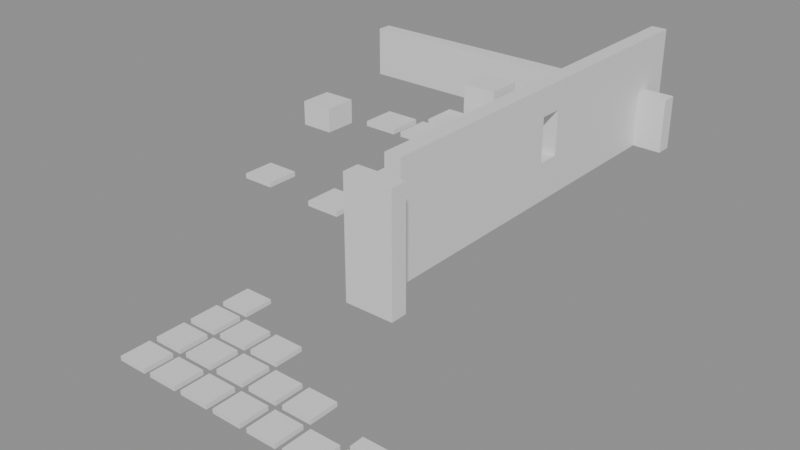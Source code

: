 # Source: building_lego.blend  (saved by Blender 5.0.119; exported with 4.5.12 LTS)
import bpy
from mathutils import Matrix  # noqa: F401  (used for matrix-valued properties, if any)

bpy.ops.wm.read_factory_settings(use_empty=True)
scene = bpy.context.scene
scene.name = 'Scene'

# ---- collections
col_01_paredes_externas = bpy.data.collections.new('01_Paredes_Externas'); scene.collection.children.link(col_01_paredes_externas)
col_04_moveis_decoracoes = bpy.data.collections.new('04_Moveis_Decoracoes'); scene.collection.children.link(col_04_moveis_decoracoes)

# ---- materials (node trees are filled in below, after node groups)
mat_mat_parede_externa = bpy.data.materials.new('Mat_Parede_Externa')
mat_mat_moveis = bpy.data.materials.new('Mat_Moveis')

# ---- material node trees
mat_mat_parede_externa.use_nodes = True; mat_mat_parede_externa.node_tree.nodes.clear()
_N = mat_mat_parede_externa.node_tree.nodes; _L = mat_mat_parede_externa.node_tree.links
n0 = _N.new('ShaderNodeBsdfPrincipled'); n0.name = 'BSDF - Pré-fundamentado'; n0.location = (-200, 100)
n1 = _N.new('ShaderNodeOutputMaterial'); n1.name = 'Saída de material'; n1.location = (200, 100)
_L.new(n0.outputs[0], n1.inputs[0])
n1.is_active_output = True
mat_mat_moveis.use_nodes = True; mat_mat_moveis.node_tree.nodes.clear()
_N = mat_mat_moveis.node_tree.nodes; _L = mat_mat_moveis.node_tree.links
n0 = _N.new('ShaderNodeBsdfPrincipled'); n0.name = 'BSDF - Pré-fundamentado'; n0.location = (-200, 100)
n1 = _N.new('ShaderNodeOutputMaterial'); n1.name = 'Saída de material'; n1.location = (200, 100)
_L.new(n0.outputs[0], n1.inputs[0])
n1.is_active_output = True

# ---- meshes
me_bloco_sandstone_post_1591_4762_z_15 = bpy.data.meshes.new('Bloco_sandstone_post_1591_4762_z-15')
me_bloco_sandstone_post_1591_4762_z_15.from_pydata([(-0.5, -0.175, -1.2), (0.5, -0.175, -1.2), (0.5, 0.175, -1.2), (-0.5, 0.175, -1.2), (-0.5, -0.175, 1.2), (0.5, -0.175, 1.2), (0.5, 0.175, 1.2), (-0.5, 0.175, 1.2)], [], [(0, 1, 2, 3), (4, 7, 6, 5), (0, 4, 5, 1), (2, 6, 7, 3), (0, 3, 7, 4), (1, 5, 6, 2)])
me_bloco_sandstone_post_1591_4762_z_15.materials.append(mat_mat_parede_externa)
me_bloco_sandstone_post_1591_4762_z_15.update()
me_bloco_sandstone_post_1591_4762_z30 = bpy.data.meshes.new('Bloco_sandstone_post_1591_4762_z30')
me_bloco_sandstone_post_1591_4762_z30.from_pydata([(-0.5, -0.175, -1.2), (0.5, -0.175, -1.2), (0.5, 0.175, -1.2), (-0.5, 0.175, -1.2), (-0.5, -0.175, 1.2), (0.5, -0.175, 1.2), (0.5, 0.175, 1.2), (-0.5, 0.175, 1.2)], [], [(0, 1, 2, 3), (4, 7, 6, 5), (0, 4, 5, 1), (2, 6, 7, 3), (0, 3, 7, 4), (1, 5, 6, 2)])
me_bloco_sandstone_post_1591_4762_z30.materials.append(mat_mat_parede_externa)
me_bloco_sandstone_post_1591_4762_z30.update()
me_bloco_sandstone_wall_1584_4771_z30 = bpy.data.meshes.new('Bloco_sandstone_wall_1584_4771_z30')
me_bloco_sandstone_wall_1584_4771_z30.from_pydata([(-0.5, -0.175, -0.6), (0.5, -0.175, -0.6), (0.5, 0.175, -0.6), (-0.5, 0.175, -0.6), (-0.5, -0.175, 0.6), (0.5, -0.175, 0.6), (0.5, 0.175, 0.6), (-0.5, 0.175, 0.6)], [], [(0, 1, 2, 3), (4, 7, 6, 5), (0, 4, 5, 1), (2, 6, 7, 3), (0, 3, 7, 4), (1, 5, 6, 2)])
me_bloco_sandstone_wall_1584_4771_z30.materials.append(mat_mat_parede_externa)
me_bloco_sandstone_wall_1584_4771_z30.update()
me_bloco_sandstone_wall_1585_4771_z30 = bpy.data.meshes.new('Bloco_sandstone_wall_1585_4771_z30')
me_bloco_sandstone_wall_1585_4771_z30.from_pydata([(-0.5, -0.175, -0.6), (0.5, -0.175, -0.6), (0.5, 0.175, -0.6), (-0.5, 0.175, -0.6), (-0.5, -0.175, 0.6), (0.5, -0.175, 0.6), (0.5, 0.175, 0.6), (-0.5, 0.175, 0.6)], [], [(0, 1, 2, 3), (4, 7, 6, 5), (0, 4, 5, 1), (2, 6, 7, 3), (0, 3, 7, 4), (1, 5, 6, 2)])
me_bloco_sandstone_wall_1585_4771_z30.materials.append(mat_mat_parede_externa)
me_bloco_sandstone_wall_1585_4771_z30.update()
me_bloco_sandstone_wall_1586_4771_z30 = bpy.data.meshes.new('Bloco_sandstone_wall_1586_4771_z30')
me_bloco_sandstone_wall_1586_4771_z30.from_pydata([(-0.5, -0.175, -0.6), (0.5, -0.175, -0.6), (0.5, 0.175, -0.6), (-0.5, 0.175, -0.6), (-0.5, -0.175, 0.6), (0.5, -0.175, 0.6), (0.5, 0.175, 0.6), (-0.5, 0.175, 0.6)], [], [(0, 1, 2, 3), (4, 7, 6, 5), (0, 4, 5, 1), (2, 6, 7, 3), (0, 3, 7, 4), (1, 5, 6, 2)])
me_bloco_sandstone_wall_1586_4771_z30.materials.append(mat_mat_parede_externa)
me_bloco_sandstone_wall_1586_4771_z30.update()
me_bloco_sandstone_wall_1587_4771_z30 = bpy.data.meshes.new('Bloco_sandstone_wall_1587_4771_z30')
me_bloco_sandstone_wall_1587_4771_z30.from_pydata([(-0.5, -0.175, -0.6), (0.5, -0.175, -0.6), (0.5, 0.175, -0.6), (-0.5, 0.175, -0.6), (-0.5, -0.175, 0.6), (0.5, -0.175, 0.6), (0.5, 0.175, 0.6), (-0.5, 0.175, 0.6)], [], [(0, 1, 2, 3), (4, 7, 6, 5), (0, 4, 5, 1), (2, 6, 7, 3), (0, 3, 7, 4), (1, 5, 6, 2)])
me_bloco_sandstone_wall_1587_4771_z30.materials.append(mat_mat_parede_externa)
me_bloco_sandstone_wall_1587_4771_z30.update()
me_bloco_sandstone_wall_1588_4771_z30 = bpy.data.meshes.new('Bloco_sandstone_wall_1588_4771_z30')
me_bloco_sandstone_wall_1588_4771_z30.from_pydata([(-0.5, -0.175, -0.6), (0.5, -0.175, -0.6), (0.5, 0.175, -0.6), (-0.5, 0.175, -0.6), (-0.5, -0.175, 0.6), (0.5, -0.175, 0.6), (0.5, 0.175, 0.6), (-0.5, 0.175, 0.6)], [], [(0, 1, 2, 3), (4, 7, 6, 5), (0, 4, 5, 1), (2, 6, 7, 3), (0, 3, 7, 4), (1, 5, 6, 2)])
me_bloco_sandstone_wall_1588_4771_z30.materials.append(mat_mat_parede_externa)
me_bloco_sandstone_wall_1588_4771_z30.update()
me_bloco_sandstone_wall_1589_4771_z30 = bpy.data.meshes.new('Bloco_sandstone_wall_1589_4771_z30')
me_bloco_sandstone_wall_1589_4771_z30.from_pydata([(-0.5, -0.175, -0.6), (0.5, -0.175, -0.6), (0.5, 0.175, -0.6), (-0.5, 0.175, -0.6), (-0.5, -0.175, 0.6), (0.5, -0.175, 0.6), (0.5, 0.175, 0.6), (-0.5, 0.175, 0.6)], [], [(0, 1, 2, 3), (4, 7, 6, 5), (0, 4, 5, 1), (2, 6, 7, 3), (0, 3, 7, 4), (1, 5, 6, 2)])
me_bloco_sandstone_wall_1589_4771_z30.materials.append(mat_mat_parede_externa)
me_bloco_sandstone_wall_1589_4771_z30.update()
me_bloco_sandstone_wall_1590_4771_z30 = bpy.data.meshes.new('Bloco_sandstone_wall_1590_4771_z30')
me_bloco_sandstone_wall_1590_4771_z30.from_pydata([(-0.5, -0.175, -0.6), (0.5, -0.175, -0.6), (0.5, 0.175, -0.6), (-0.5, 0.175, -0.6), (-0.5, -0.175, 0.6), (0.5, -0.175, 0.6), (0.5, 0.175, 0.6), (-0.5, 0.175, 0.6)], [], [(0, 1, 2, 3), (4, 7, 6, 5), (0, 4, 5, 1), (2, 6, 7, 3), (0, 3, 7, 4), (1, 5, 6, 2)])
me_bloco_sandstone_wall_1590_4771_z30.materials.append(mat_mat_parede_externa)
me_bloco_sandstone_wall_1590_4771_z30.update()
me_bloco_sandstone_wall_1591_4771_z30 = bpy.data.meshes.new('Bloco_sandstone_wall_1591_4771_z30')
me_bloco_sandstone_wall_1591_4771_z30.from_pydata([(-0.5, -0.175, -0.6), (0.5, -0.175, -0.6), (0.5, 0.175, -0.6), (-0.5, 0.175, -0.6), (-0.5, -0.175, 0.6), (0.5, -0.175, 0.6), (0.5, 0.175, 0.6), (-0.5, 0.175, 0.6)], [], [(0, 1, 2, 3), (4, 7, 6, 5), (0, 4, 5, 1), (2, 6, 7, 3), (0, 3, 7, 4), (1, 5, 6, 2)])
me_bloco_sandstone_wall_1591_4771_z30.materials.append(mat_mat_parede_externa)
me_bloco_sandstone_wall_1591_4771_z30.update()
me_bloco_sandstone_wall_1591_4763_z30 = bpy.data.meshes.new('Bloco_sandstone_wall_1591_4763_z30')
me_bloco_sandstone_wall_1591_4763_z30.from_pydata([(-0.175, -0.5, -1.2), (0.175, -0.5, -1.2), (0.175, 0.5, -1.2), (-0.175, 0.5, -1.2), (-0.175, -0.5, 1.2), (0.175, -0.5, 1.2), (0.175, 0.5, 1.2), (-0.175, 0.5, 1.2)], [], [(0, 1, 2, 3), (4, 7, 6, 5), (0, 4, 5, 1), (2, 6, 7, 3), (0, 3, 7, 4), (1, 5, 6, 2)])
me_bloco_sandstone_wall_1591_4763_z30.materials.append(mat_mat_parede_externa)
me_bloco_sandstone_wall_1591_4763_z30.update()
me_bloco_sandstone_wall_1591_4764_z30 = bpy.data.meshes.new('Bloco_sandstone_wall_1591_4764_z30')
me_bloco_sandstone_wall_1591_4764_z30.from_pydata([(-0.175, -0.5, -1.2), (0.175, -0.5, -1.2), (0.175, 0.5, -1.2), (-0.175, 0.5, -1.2), (-0.175, -0.5, 1.2), (0.175, -0.5, 1.2), (0.175, 0.5, 1.2), (-0.175, 0.5, 1.2)], [], [(0, 1, 2, 3), (4, 7, 6, 5), (0, 4, 5, 1), (2, 6, 7, 3), (0, 3, 7, 4), (1, 5, 6, 2)])
me_bloco_sandstone_wall_1591_4764_z30.materials.append(mat_mat_parede_externa)
me_bloco_sandstone_wall_1591_4764_z30.update()
me_bloco_sandstone_wall_1591_4765_z30 = bpy.data.meshes.new('Bloco_sandstone_wall_1591_4765_z30')
me_bloco_sandstone_wall_1591_4765_z30.from_pydata([(-0.175, -0.5, -1.2), (0.175, -0.5, -1.2), (0.175, 0.5, -1.2), (-0.175, 0.5, -1.2), (-0.175, -0.5, 1.2), (0.175, -0.5, 1.2), (0.175, 0.5, 1.2), (-0.175, 0.5, 1.2)], [], [(0, 1, 2, 3), (4, 7, 6, 5), (0, 4, 5, 1), (2, 6, 7, 3), (0, 3, 7, 4), (1, 5, 6, 2)])
me_bloco_sandstone_wall_1591_4765_z30.materials.append(mat_mat_parede_externa)
me_bloco_sandstone_wall_1591_4765_z30.update()
me_bloco_sandstone_wall_1591_4766_z30 = bpy.data.meshes.new('Bloco_sandstone_wall_1591_4766_z30')
me_bloco_sandstone_wall_1591_4766_z30.from_pydata([(-0.175, -0.5, -1.2), (0.175, -0.5, -1.2), (0.175, 0.5, -1.2), (-0.175, 0.5, -1.2), (-0.175, -0.5, 1.2), (0.175, -0.5, 1.2), (0.175, 0.5, 1.2), (-0.175, 0.5, 1.2)], [], [(0, 1, 2, 3), (4, 7, 6, 5), (0, 4, 5, 1), (2, 6, 7, 3), (0, 3, 7, 4), (1, 5, 6, 2)])
me_bloco_sandstone_wall_1591_4766_z30.materials.append(mat_mat_parede_externa)
me_bloco_sandstone_wall_1591_4766_z30.update()
me_janela_1591_4767_z30 = bpy.data.meshes.new('Janela_1591_4767_z30')
me_janela_1591_4767_z30.from_pydata([(-0.175, -0.5, -1.29), (0.175, -0.5, -1.29), (0.175, 0.5, -1.29), (-0.175, 0.5, -1.29), (-0.175, -0.5, -0.45), (0.175, -0.5, -0.45), (0.175, 0.5, -0.45), (-0.175, 0.5, -0.45), (-0.175, -0.5, 0.51), (0.175, -0.5, 0.51), (0.175, 0.5, 0.51), (-0.175, 0.5, 0.51), (-0.175, -0.5, 1.11), (0.175, -0.5, 1.11), (0.175, 0.5, 1.11), (-0.175, 0.5, 1.11), (-0.175, -0.5, -0.45), (0.175, -0.5, -0.45), (0.175, -0.25, -0.45), (-0.175, -0.25, -0.45), (-0.175, -0.5, 0.51), (0.175, -0.5, 0.51), (0.175, -0.25, 0.51), (-0.175, -0.25, 0.51), (-0.175, 0.25, -0.45), (0.175, 0.25, -0.45), (0.175, 0.5, -0.45), (-0.175, 0.5, -0.45), (-0.175, 0.25, 0.51), (0.175, 0.25, 0.51), (0.175, 0.5, 0.51), (-0.175, 0.5, 0.51)], [], [(0, 1, 2, 3), (4, 7, 6, 5), (0, 4, 5, 1), (2, 6, 7, 3), (0, 3, 7, 4), (1, 5, 6, 2), (8, 9, 10, 11), (12, 15, 14, 13), (8, 12, 13, 9), (10, 14, 15, 11), (8, 11, 15, 12), (9, 13, 14, 10), (16, 17, 18, 19), (20, 23, 22, 21), (16, 20, 21, 17), (18, 22, 23, 19), (16, 19, 23, 20), (17, 21, 22, 18), (24, 25, 26, 27), (28, 31, 30, 29), (24, 28, 29, 25), (26, 30, 31, 27), (24, 27, 31, 28), (25, 29, 30, 26)])
me_janela_1591_4767_z30.materials.append(mat_mat_parede_externa)
me_janela_1591_4767_z30.update()
me_bloco_sandstone_wall_1591_4768_z30 = bpy.data.meshes.new('Bloco_sandstone_wall_1591_4768_z30')
me_bloco_sandstone_wall_1591_4768_z30.from_pydata([(-0.175, -0.5, -1.2), (0.175, -0.5, -1.2), (0.175, 0.5, -1.2), (-0.175, 0.5, -1.2), (-0.175, -0.5, 1.2), (0.175, -0.5, 1.2), (0.175, 0.5, 1.2), (-0.175, 0.5, 1.2)], [], [(0, 1, 2, 3), (4, 7, 6, 5), (0, 4, 5, 1), (2, 6, 7, 3), (0, 3, 7, 4), (1, 5, 6, 2)])
me_bloco_sandstone_wall_1591_4768_z30.materials.append(mat_mat_parede_externa)
me_bloco_sandstone_wall_1591_4768_z30.update()
me_bloco_sandstone_wall_1591_4769_z30 = bpy.data.meshes.new('Bloco_sandstone_wall_1591_4769_z30')
me_bloco_sandstone_wall_1591_4769_z30.from_pydata([(-0.175, -0.5, -1.2), (0.175, -0.5, -1.2), (0.175, 0.5, -1.2), (-0.175, 0.5, -1.2), (-0.175, -0.5, 1.2), (0.175, -0.5, 1.2), (0.175, 0.5, 1.2), (-0.175, 0.5, 1.2)], [], [(0, 1, 2, 3), (4, 7, 6, 5), (0, 4, 5, 1), (2, 6, 7, 3), (0, 3, 7, 4), (1, 5, 6, 2)])
me_bloco_sandstone_wall_1591_4769_z30.materials.append(mat_mat_parede_externa)
me_bloco_sandstone_wall_1591_4769_z30.update()
me_bloco_sandstone_wall_1591_4770_z30 = bpy.data.meshes.new('Bloco_sandstone_wall_1591_4770_z30')
me_bloco_sandstone_wall_1591_4770_z30.from_pydata([(-0.175, -0.5, -1.2), (0.175, -0.5, -1.2), (0.175, 0.5, -1.2), (-0.175, 0.5, -1.2), (-0.175, -0.5, 1.2), (0.175, -0.5, 1.2), (0.175, 0.5, 1.2), (-0.175, 0.5, 1.2)], [], [(0, 1, 2, 3), (4, 7, 6, 5), (0, 4, 5, 1), (2, 6, 7, 3), (0, 3, 7, 4), (1, 5, 6, 2)])
me_bloco_sandstone_wall_1591_4770_z30.materials.append(mat_mat_parede_externa)
me_bloco_sandstone_wall_1591_4770_z30.update()
me_bloco_sandstone_wall_1591_4771_z30_001 = bpy.data.meshes.new('Bloco_sandstone_wall_1591_4771_z30.001')
me_bloco_sandstone_wall_1591_4771_z30_001.from_pydata([(-0.175, -0.5, -1.2), (0.175, -0.5, -1.2), (0.175, 0.5, -1.2), (-0.175, 0.5, -1.2), (-0.175, -0.5, 1.2), (0.175, -0.5, 1.2), (0.175, 0.5, 1.2), (-0.175, 0.5, 1.2)], [], [(0, 1, 2, 3), (4, 7, 6, 5), (0, 4, 5, 1), (2, 6, 7, 3), (0, 3, 7, 4), (1, 5, 6, 2)])
me_bloco_sandstone_wall_1591_4771_z30_001.materials.append(mat_mat_parede_externa)
me_bloco_sandstone_wall_1591_4771_z30_001.update()
me_movel_water_1584_4762_z_5 = bpy.data.meshes.new('Movel_water_1584_4762_z-5')
me_movel_water_1584_4762_z_5.from_pydata([(-0.4, -0.4, -0.06), (0.4, -0.4, -0.06), (0.4, 0.4, -0.06), (-0.4, 0.4, -0.06), (-0.4, -0.4, 0.06), (0.4, -0.4, 0.06), (0.4, 0.4, 0.06), (-0.4, 0.4, 0.06)], [], [(0, 1, 2, 3), (4, 7, 6, 5), (0, 4, 5, 1), (2, 6, 7, 3), (0, 3, 7, 4), (1, 5, 6, 2)])
me_movel_water_1584_4762_z_5.materials.append(mat_mat_moveis)
me_movel_water_1584_4762_z_5.update()
me_movel_water_1585_4762_z_5 = bpy.data.meshes.new('Movel_water_1585_4762_z-5')
me_movel_water_1585_4762_z_5.from_pydata([(-0.4, -0.4, -0.06), (0.4, -0.4, -0.06), (0.4, 0.4, -0.06), (-0.4, 0.4, -0.06), (-0.4, -0.4, 0.06), (0.4, -0.4, 0.06), (0.4, 0.4, 0.06), (-0.4, 0.4, 0.06)], [], [(0, 1, 2, 3), (4, 7, 6, 5), (0, 4, 5, 1), (2, 6, 7, 3), (0, 3, 7, 4), (1, 5, 6, 2)])
me_movel_water_1585_4762_z_5.materials.append(mat_mat_moveis)
me_movel_water_1585_4762_z_5.update()
me_movel_water_1586_4762_z_5 = bpy.data.meshes.new('Movel_water_1586_4762_z-5')
me_movel_water_1586_4762_z_5.from_pydata([(-0.4, -0.4, -0.06), (0.4, -0.4, -0.06), (0.4, 0.4, -0.06), (-0.4, 0.4, -0.06), (-0.4, -0.4, 0.06), (0.4, -0.4, 0.06), (0.4, 0.4, 0.06), (-0.4, 0.4, 0.06)], [], [(0, 1, 2, 3), (4, 7, 6, 5), (0, 4, 5, 1), (2, 6, 7, 3), (0, 3, 7, 4), (1, 5, 6, 2)])
me_movel_water_1586_4762_z_5.materials.append(mat_mat_moveis)
me_movel_water_1586_4762_z_5.update()
me_movel_water_1587_4762_z_5 = bpy.data.meshes.new('Movel_water_1587_4762_z-5')
me_movel_water_1587_4762_z_5.from_pydata([(-0.4, -0.4, -0.06), (0.4, -0.4, -0.06), (0.4, 0.4, -0.06), (-0.4, 0.4, -0.06), (-0.4, -0.4, 0.06), (0.4, -0.4, 0.06), (0.4, 0.4, 0.06), (-0.4, 0.4, 0.06)], [], [(0, 1, 2, 3), (4, 7, 6, 5), (0, 4, 5, 1), (2, 6, 7, 3), (0, 3, 7, 4), (1, 5, 6, 2)])
me_movel_water_1587_4762_z_5.materials.append(mat_mat_moveis)
me_movel_water_1587_4762_z_5.update()
me_movel_water_1588_4762_z_5 = bpy.data.meshes.new('Movel_water_1588_4762_z-5')
me_movel_water_1588_4762_z_5.from_pydata([(-0.4, -0.4, -0.06), (0.4, -0.4, -0.06), (0.4, 0.4, -0.06), (-0.4, 0.4, -0.06), (-0.4, -0.4, 0.06), (0.4, -0.4, 0.06), (0.4, 0.4, 0.06), (-0.4, 0.4, 0.06)], [], [(0, 1, 2, 3), (4, 7, 6, 5), (0, 4, 5, 1), (2, 6, 7, 3), (0, 3, 7, 4), (1, 5, 6, 2)])
me_movel_water_1588_4762_z_5.materials.append(mat_mat_moveis)
me_movel_water_1588_4762_z_5.update()
me_movel_water_1589_4762_z_5 = bpy.data.meshes.new('Movel_water_1589_4762_z-5')
me_movel_water_1589_4762_z_5.from_pydata([(-0.4, -0.4, -0.06), (0.4, -0.4, -0.06), (0.4, 0.4, -0.06), (-0.4, 0.4, -0.06), (-0.4, -0.4, 0.06), (0.4, -0.4, 0.06), (0.4, 0.4, 0.06), (-0.4, 0.4, 0.06)], [], [(0, 1, 2, 3), (4, 7, 6, 5), (0, 4, 5, 1), (2, 6, 7, 3), (0, 3, 7, 4), (1, 5, 6, 2)])
me_movel_water_1589_4762_z_5.materials.append(mat_mat_moveis)
me_movel_water_1589_4762_z_5.update()
me_movel_water_1590_4762_z_5 = bpy.data.meshes.new('Movel_water_1590_4762_z-5')
me_movel_water_1590_4762_z_5.from_pydata([(-0.4, -0.4, -0.06), (0.4, -0.4, -0.06), (0.4, 0.4, -0.06), (-0.4, 0.4, -0.06), (-0.4, -0.4, 0.06), (0.4, -0.4, 0.06), (0.4, 0.4, 0.06), (-0.4, 0.4, 0.06)], [], [(0, 1, 2, 3), (4, 7, 6, 5), (0, 4, 5, 1), (2, 6, 7, 3), (0, 3, 7, 4), (1, 5, 6, 2)])
me_movel_water_1590_4762_z_5.materials.append(mat_mat_moveis)
me_movel_water_1590_4762_z_5.update()
me_movel_water_1591_4762_z_5 = bpy.data.meshes.new('Movel_water_1591_4762_z-5')
me_movel_water_1591_4762_z_5.from_pydata([(-0.4, -0.4, -0.06), (0.4, -0.4, -0.06), (0.4, 0.4, -0.06), (-0.4, 0.4, -0.06), (-0.4, -0.4, 0.06), (0.4, -0.4, 0.06), (0.4, 0.4, 0.06), (-0.4, 0.4, 0.06)], [], [(0, 1, 2, 3), (4, 7, 6, 5), (0, 4, 5, 1), (2, 6, 7, 3), (0, 3, 7, 4), (1, 5, 6, 2)])
me_movel_water_1591_4762_z_5.materials.append(mat_mat_moveis)
me_movel_water_1591_4762_z_5.update()
me_movel_water_1584_4763_z_5 = bpy.data.meshes.new('Movel_water_1584_4763_z-5')
me_movel_water_1584_4763_z_5.from_pydata([(-0.4, -0.4, -0.06), (0.4, -0.4, -0.06), (0.4, 0.4, -0.06), (-0.4, 0.4, -0.06), (-0.4, -0.4, 0.06), (0.4, -0.4, 0.06), (0.4, 0.4, 0.06), (-0.4, 0.4, 0.06)], [], [(0, 1, 2, 3), (4, 7, 6, 5), (0, 4, 5, 1), (2, 6, 7, 3), (0, 3, 7, 4), (1, 5, 6, 2)])
me_movel_water_1584_4763_z_5.materials.append(mat_mat_moveis)
me_movel_water_1584_4763_z_5.update()
me_movel_water_1585_4763_z_5 = bpy.data.meshes.new('Movel_water_1585_4763_z-5')
me_movel_water_1585_4763_z_5.from_pydata([(-0.4, -0.4, -0.06), (0.4, -0.4, -0.06), (0.4, 0.4, -0.06), (-0.4, 0.4, -0.06), (-0.4, -0.4, 0.06), (0.4, -0.4, 0.06), (0.4, 0.4, 0.06), (-0.4, 0.4, 0.06)], [], [(0, 1, 2, 3), (4, 7, 6, 5), (0, 4, 5, 1), (2, 6, 7, 3), (0, 3, 7, 4), (1, 5, 6, 2)])
me_movel_water_1585_4763_z_5.materials.append(mat_mat_moveis)
me_movel_water_1585_4763_z_5.update()
me_movel_water_1586_4763_z_5 = bpy.data.meshes.new('Movel_water_1586_4763_z-5')
me_movel_water_1586_4763_z_5.from_pydata([(-0.4, -0.4, -0.06), (0.4, -0.4, -0.06), (0.4, 0.4, -0.06), (-0.4, 0.4, -0.06), (-0.4, -0.4, 0.06), (0.4, -0.4, 0.06), (0.4, 0.4, 0.06), (-0.4, 0.4, 0.06)], [], [(0, 1, 2, 3), (4, 7, 6, 5), (0, 4, 5, 1), (2, 6, 7, 3), (0, 3, 7, 4), (1, 5, 6, 2)])
me_movel_water_1586_4763_z_5.materials.append(mat_mat_moveis)
me_movel_water_1586_4763_z_5.update()
me_movel_water_1587_4763_z_5 = bpy.data.meshes.new('Movel_water_1587_4763_z-5')
me_movel_water_1587_4763_z_5.from_pydata([(-0.4, -0.4, -0.06), (0.4, -0.4, -0.06), (0.4, 0.4, -0.06), (-0.4, 0.4, -0.06), (-0.4, -0.4, 0.06), (0.4, -0.4, 0.06), (0.4, 0.4, 0.06), (-0.4, 0.4, 0.06)], [], [(0, 1, 2, 3), (4, 7, 6, 5), (0, 4, 5, 1), (2, 6, 7, 3), (0, 3, 7, 4), (1, 5, 6, 2)])
me_movel_water_1587_4763_z_5.materials.append(mat_mat_moveis)
me_movel_water_1587_4763_z_5.update()
me_movel_water_1588_4763_z_5 = bpy.data.meshes.new('Movel_water_1588_4763_z-5')
me_movel_water_1588_4763_z_5.from_pydata([(-0.4, -0.4, -0.06), (0.4, -0.4, -0.06), (0.4, 0.4, -0.06), (-0.4, 0.4, -0.06), (-0.4, -0.4, 0.06), (0.4, -0.4, 0.06), (0.4, 0.4, 0.06), (-0.4, 0.4, 0.06)], [], [(0, 1, 2, 3), (4, 7, 6, 5), (0, 4, 5, 1), (2, 6, 7, 3), (0, 3, 7, 4), (1, 5, 6, 2)])
me_movel_water_1588_4763_z_5.materials.append(mat_mat_moveis)
me_movel_water_1588_4763_z_5.update()
me_movel_water_1584_4764_z_5 = bpy.data.meshes.new('Movel_water_1584_4764_z-5')
me_movel_water_1584_4764_z_5.from_pydata([(-0.4, -0.4, -0.06), (0.4, -0.4, -0.06), (0.4, 0.4, -0.06), (-0.4, 0.4, -0.06), (-0.4, -0.4, 0.06), (0.4, -0.4, 0.06), (0.4, 0.4, 0.06), (-0.4, 0.4, 0.06)], [], [(0, 1, 2, 3), (4, 7, 6, 5), (0, 4, 5, 1), (2, 6, 7, 3), (0, 3, 7, 4), (1, 5, 6, 2)])
me_movel_water_1584_4764_z_5.materials.append(mat_mat_moveis)
me_movel_water_1584_4764_z_5.update()
me_movel_water_1585_4764_z_5 = bpy.data.meshes.new('Movel_water_1585_4764_z-5')
me_movel_water_1585_4764_z_5.from_pydata([(-0.4, -0.4, -0.06), (0.4, -0.4, -0.06), (0.4, 0.4, -0.06), (-0.4, 0.4, -0.06), (-0.4, -0.4, 0.06), (0.4, -0.4, 0.06), (0.4, 0.4, 0.06), (-0.4, 0.4, 0.06)], [], [(0, 1, 2, 3), (4, 7, 6, 5), (0, 4, 5, 1), (2, 6, 7, 3), (0, 3, 7, 4), (1, 5, 6, 2)])
me_movel_water_1585_4764_z_5.materials.append(mat_mat_moveis)
me_movel_water_1585_4764_z_5.update()
me_movel_water_1586_4764_z_5 = bpy.data.meshes.new('Movel_water_1586_4764_z-5')
me_movel_water_1586_4764_z_5.from_pydata([(-0.4, -0.4, -0.06), (0.4, -0.4, -0.06), (0.4, 0.4, -0.06), (-0.4, 0.4, -0.06), (-0.4, -0.4, 0.06), (0.4, -0.4, 0.06), (0.4, 0.4, 0.06), (-0.4, 0.4, 0.06)], [], [(0, 1, 2, 3), (4, 7, 6, 5), (0, 4, 5, 1), (2, 6, 7, 3), (0, 3, 7, 4), (1, 5, 6, 2)])
me_movel_water_1586_4764_z_5.materials.append(mat_mat_moveis)
me_movel_water_1586_4764_z_5.update()
me_movel_water_1584_4765_z_5 = bpy.data.meshes.new('Movel_water_1584_4765_z-5')
me_movel_water_1584_4765_z_5.from_pydata([(-0.4, -0.4, -0.06), (0.4, -0.4, -0.06), (0.4, 0.4, -0.06), (-0.4, 0.4, -0.06), (-0.4, -0.4, 0.06), (0.4, -0.4, 0.06), (0.4, 0.4, 0.06), (-0.4, 0.4, 0.06)], [], [(0, 1, 2, 3), (4, 7, 6, 5), (0, 4, 5, 1), (2, 6, 7, 3), (0, 3, 7, 4), (1, 5, 6, 2)])
me_movel_water_1584_4765_z_5.materials.append(mat_mat_moveis)
me_movel_water_1584_4765_z_5.update()
me_movel_grasses_1587_4765_z25 = bpy.data.meshes.new('Movel_grasses_1587_4765_z25')
me_movel_grasses_1587_4765_z25.from_pydata([(-0.4, -0.4, -0.06), (0.4, -0.4, -0.06), (0.4, 0.4, -0.06), (-0.4, 0.4, -0.06), (-0.4, -0.4, 0.06), (0.4, -0.4, 0.06), (0.4, 0.4, 0.06), (-0.4, 0.4, 0.06)], [], [(0, 1, 2, 3), (4, 7, 6, 5), (0, 4, 5, 1), (2, 6, 7, 3), (0, 3, 7, 4), (1, 5, 6, 2)])
me_movel_grasses_1587_4765_z25.materials.append(mat_mat_moveis)
me_movel_grasses_1587_4765_z25.update()
me_movel_brambles_1589_4765_z29 = bpy.data.meshes.new('Movel_brambles_1589_4765_z29')
me_movel_brambles_1589_4765_z29.from_pydata([(-0.4, -0.4, -0.3), (0.4, -0.4, -0.3), (0.4, 0.4, -0.3), (-0.4, 0.4, -0.3), (-0.4, -0.4, 0.3), (0.4, -0.4, 0.3), (0.4, 0.4, 0.3), (-0.4, 0.4, 0.3)], [], [(0, 1, 2, 3), (4, 7, 6, 5), (0, 4, 5, 1), (2, 6, 7, 3), (0, 3, 7, 4), (1, 5, 6, 2)])
me_movel_brambles_1589_4765_z29.materials.append(mat_mat_moveis)
me_movel_brambles_1589_4765_z29.update()
me_movel_mushroom_1590_4765_z30 = bpy.data.meshes.new('Movel_mushroom_1590_4765_z30')
me_movel_mushroom_1590_4765_z30.from_pydata([(-0.4, -0.4, -0.06), (0.4, -0.4, -0.06), (0.4, 0.4, -0.06), (-0.4, 0.4, -0.06), (-0.4, -0.4, 0.06), (0.4, -0.4, 0.06), (0.4, 0.4, 0.06), (-0.4, 0.4, 0.06)], [], [(0, 1, 2, 3), (4, 7, 6, 5), (0, 4, 5, 1), (2, 6, 7, 3), (0, 3, 7, 4), (1, 5, 6, 2)])
me_movel_mushroom_1590_4765_z30.materials.append(mat_mat_moveis)
me_movel_mushroom_1590_4765_z30.update()
me_movel_mushrooms_1584_4766_z20 = bpy.data.meshes.new('Movel_mushrooms_1584_4766_z20')
me_movel_mushrooms_1584_4766_z20.from_pydata([(-0.4, -0.4, -0.06), (0.4, -0.4, -0.06), (0.4, 0.4, -0.06), (-0.4, 0.4, -0.06), (-0.4, -0.4, 0.06), (0.4, -0.4, 0.06), (0.4, 0.4, 0.06), (-0.4, 0.4, 0.06)], [], [(0, 1, 2, 3), (4, 7, 6, 5), (0, 4, 5, 1), (2, 6, 7, 3), (0, 3, 7, 4), (1, 5, 6, 2)])
me_movel_mushrooms_1584_4766_z20.materials.append(mat_mat_moveis)
me_movel_mushrooms_1584_4766_z20.update()
me_movel_grasses_1588_4766_z30 = bpy.data.meshes.new('Movel_grasses_1588_4766_z30')
me_movel_grasses_1588_4766_z30.from_pydata([(-0.4, -0.4, -0.06), (0.4, -0.4, -0.06), (0.4, 0.4, -0.06), (-0.4, 0.4, -0.06), (-0.4, -0.4, 0.06), (0.4, -0.4, 0.06), (0.4, 0.4, 0.06), (-0.4, 0.4, 0.06)], [], [(0, 1, 2, 3), (4, 7, 6, 5), (0, 4, 5, 1), (2, 6, 7, 3), (0, 3, 7, 4), (1, 5, 6, 2)])
me_movel_grasses_1588_4766_z30.materials.append(mat_mat_moveis)
me_movel_grasses_1588_4766_z30.update()
me_movel_brambles_1584_4768_z26 = bpy.data.meshes.new('Movel_brambles_1584_4768_z26')
me_movel_brambles_1584_4768_z26.from_pydata([(-0.4, -0.4, -0.3), (0.4, -0.4, -0.3), (0.4, 0.4, -0.3), (-0.4, 0.4, -0.3), (-0.4, -0.4, 0.3), (0.4, -0.4, 0.3), (0.4, 0.4, 0.3), (-0.4, 0.4, 0.3)], [], [(0, 1, 2, 3), (4, 7, 6, 5), (0, 4, 5, 1), (2, 6, 7, 3), (0, 3, 7, 4), (1, 5, 6, 2)])
me_movel_brambles_1584_4768_z26.materials.append(mat_mat_moveis)
me_movel_brambles_1584_4768_z26.update()
me_movel_fallen_log_1586_4768_z30 = bpy.data.meshes.new('Movel_fallen_log_1586_4768_z30')
me_movel_fallen_log_1586_4768_z30.from_pydata([(-0.4, -0.4, -0.06), (0.4, -0.4, -0.06), (0.4, 0.4, -0.06), (-0.4, 0.4, -0.06), (-0.4, -0.4, 0.06), (0.4, -0.4, 0.06), (0.4, 0.4, 0.06), (-0.4, 0.4, 0.06)], [], [(0, 1, 2, 3), (4, 7, 6, 5), (0, 4, 5, 1), (2, 6, 7, 3), (0, 3, 7, 4), (1, 5, 6, 2)])
me_movel_fallen_log_1586_4768_z30.materials.append(mat_mat_moveis)
me_movel_fallen_log_1586_4768_z30.update()
me_movel_fallen_log_1587_4768_z30 = bpy.data.meshes.new('Movel_fallen_log_1587_4768_z30')
me_movel_fallen_log_1587_4768_z30.from_pydata([(-0.4, -0.4, -0.06), (0.4, -0.4, -0.06), (0.4, 0.4, -0.06), (-0.4, 0.4, -0.06), (-0.4, -0.4, 0.06), (0.4, -0.4, 0.06), (0.4, 0.4, 0.06), (-0.4, 0.4, 0.06)], [], [(0, 1, 2, 3), (4, 7, 6, 5), (0, 4, 5, 1), (2, 6, 7, 3), (0, 3, 7, 4), (1, 5, 6, 2)])
me_movel_fallen_log_1587_4768_z30.materials.append(mat_mat_moveis)
me_movel_fallen_log_1587_4768_z30.update()
me_movel_fallen_log_1588_4768_z30 = bpy.data.meshes.new('Movel_fallen_log_1588_4768_z30')
me_movel_fallen_log_1588_4768_z30.from_pydata([(-0.4, -0.4, -0.06), (0.4, -0.4, -0.06), (0.4, 0.4, -0.06), (-0.4, 0.4, -0.06), (-0.4, -0.4, 0.06), (0.4, -0.4, 0.06), (0.4, 0.4, 0.06), (-0.4, 0.4, 0.06)], [], [(0, 1, 2, 3), (4, 7, 6, 5), (0, 4, 5, 1), (2, 6, 7, 3), (0, 3, 7, 4), (1, 5, 6, 2)])
me_movel_fallen_log_1588_4768_z30.materials.append(mat_mat_moveis)
me_movel_fallen_log_1588_4768_z30.update()
me_movel_brambles_1588_4768_z30 = bpy.data.meshes.new('Movel_brambles_1588_4768_z30')
me_movel_brambles_1588_4768_z30.from_pydata([(-0.4, -0.4, -0.3), (0.4, -0.4, -0.3), (0.4, 0.4, -0.3), (-0.4, 0.4, -0.3), (-0.4, -0.4, 0.3), (0.4, -0.4, 0.3), (0.4, 0.4, 0.3), (-0.4, 0.4, 0.3)], [], [(0, 1, 2, 3), (4, 7, 6, 5), (0, 4, 5, 1), (2, 6, 7, 3), (0, 3, 7, 4), (1, 5, 6, 2)])
me_movel_brambles_1588_4768_z30.materials.append(mat_mat_moveis)
me_movel_brambles_1588_4768_z30.update()
me_movel_mushroom_1587_4769_z30 = bpy.data.meshes.new('Movel_mushroom_1587_4769_z30')
me_movel_mushroom_1587_4769_z30.from_pydata([(-0.4, -0.4, -0.06), (0.4, -0.4, -0.06), (0.4, 0.4, -0.06), (-0.4, 0.4, -0.06), (-0.4, -0.4, 0.06), (0.4, -0.4, 0.06), (0.4, 0.4, 0.06), (-0.4, 0.4, 0.06)], [], [(0, 1, 2, 3), (4, 7, 6, 5), (0, 4, 5, 1), (2, 6, 7, 3), (0, 3, 7, 4), (1, 5, 6, 2)])
me_movel_mushroom_1587_4769_z30.materials.append(mat_mat_moveis)
me_movel_mushroom_1587_4769_z30.update()
me_movel_willow_tree_1588_4769_z30 = bpy.data.meshes.new('Movel_willow_tree_1588_4769_z30')
me_movel_willow_tree_1588_4769_z30.from_pydata([(-0.4, -0.4, -0.6), (0.4, -0.4, -0.6), (0.4, 0.4, -0.6), (-0.4, 0.4, -0.6), (-0.4, -0.4, 0.6), (0.4, -0.4, 0.6), (0.4, 0.4, 0.6), (-0.4, 0.4, 0.6)], [], [(0, 1, 2, 3), (4, 7, 6, 5), (0, 4, 5, 1), (2, 6, 7, 3), (0, 3, 7, 4), (1, 5, 6, 2)])
me_movel_willow_tree_1588_4769_z30.materials.append(mat_mat_moveis)
me_movel_willow_tree_1588_4769_z30.update()
me_movel_willow_leaves_1588_4769_z30 = bpy.data.meshes.new('Movel_willow_leaves_1588_4769_z30')
me_movel_willow_leaves_1588_4769_z30.from_pydata([(-0.4, -0.4, -0.12), (0.4, -0.4, -0.12), (0.4, 0.4, -0.12), (-0.4, 0.4, -0.12), (-0.4, -0.4, 0.12), (0.4, -0.4, 0.12), (0.4, 0.4, 0.12), (-0.4, 0.4, 0.12)], [], [(0, 1, 2, 3), (4, 7, 6, 5), (0, 4, 5, 1), (2, 6, 7, 3), (0, 3, 7, 4), (1, 5, 6, 2)])
me_movel_willow_leaves_1588_4769_z30.materials.append(mat_mat_moveis)
me_movel_willow_leaves_1588_4769_z30.update()
me_movel_brambles_1588_4771_z30 = bpy.data.meshes.new('Movel_brambles_1588_4771_z30')
me_movel_brambles_1588_4771_z30.from_pydata([(-0.4, -0.4, -0.3), (0.4, -0.4, -0.3), (0.4, 0.4, -0.3), (-0.4, 0.4, -0.3), (-0.4, -0.4, 0.3), (0.4, -0.4, 0.3), (0.4, 0.4, 0.3), (-0.4, 0.4, 0.3)], [], [(0, 1, 2, 3), (4, 7, 6, 5), (0, 4, 5, 1), (2, 6, 7, 3), (0, 3, 7, 4), (1, 5, 6, 2)])
me_movel_brambles_1588_4771_z30.materials.append(mat_mat_moveis)
me_movel_brambles_1588_4771_z30.update()
me_movel_mushroom_1589_4771_z30 = bpy.data.meshes.new('Movel_mushroom_1589_4771_z30')
me_movel_mushroom_1589_4771_z30.from_pydata([(-0.4, -0.4, -0.06), (0.4, -0.4, -0.06), (0.4, 0.4, -0.06), (-0.4, 0.4, -0.06), (-0.4, -0.4, 0.06), (0.4, -0.4, 0.06), (0.4, 0.4, 0.06), (-0.4, 0.4, 0.06)], [], [(0, 1, 2, 3), (4, 7, 6, 5), (0, 4, 5, 1), (2, 6, 7, 3), (0, 3, 7, 4), (1, 5, 6, 2)])
me_movel_mushroom_1589_4771_z30.materials.append(mat_mat_moveis)
me_movel_mushroom_1589_4771_z30.update()

# ---- objects
ob_parede_externa_norte_y4762_x1591_1591 = bpy.data.objects.new('Parede_Externa_Norte_Y4762_X1591_1591', None)
ob_bloco_sandstone_post_1591_4762_z_15 = bpy.data.objects.new('Bloco_sandstone_post_1591_4762_z-15', me_bloco_sandstone_post_1591_4762_z_15)
ob_bloco_sandstone_post_1591_4762_z30 = bpy.data.objects.new('Bloco_sandstone_post_1591_4762_z30', me_bloco_sandstone_post_1591_4762_z30)
ob_parede_externa_sul_y4771_x1584_1591 = bpy.data.objects.new('Parede_Externa_Sul_Y4771_X1584_1591', None)
ob_bloco_sandstone_wall_1584_4771_z30 = bpy.data.objects.new('Bloco_sandstone_wall_1584_4771_z30', me_bloco_sandstone_wall_1584_4771_z30)
ob_bloco_sandstone_wall_1585_4771_z30 = bpy.data.objects.new('Bloco_sandstone_wall_1585_4771_z30', me_bloco_sandstone_wall_1585_4771_z30)
ob_bloco_sandstone_wall_1586_4771_z30 = bpy.data.objects.new('Bloco_sandstone_wall_1586_4771_z30', me_bloco_sandstone_wall_1586_4771_z30)
ob_bloco_sandstone_wall_1587_4771_z30 = bpy.data.objects.new('Bloco_sandstone_wall_1587_4771_z30', me_bloco_sandstone_wall_1587_4771_z30)
ob_bloco_sandstone_wall_1588_4771_z30 = bpy.data.objects.new('Bloco_sandstone_wall_1588_4771_z30', me_bloco_sandstone_wall_1588_4771_z30)
ob_bloco_sandstone_wall_1589_4771_z30 = bpy.data.objects.new('Bloco_sandstone_wall_1589_4771_z30', me_bloco_sandstone_wall_1589_4771_z30)
ob_bloco_sandstone_wall_1590_4771_z30 = bpy.data.objects.new('Bloco_sandstone_wall_1590_4771_z30', me_bloco_sandstone_wall_1590_4771_z30)
ob_bloco_sandstone_wall_1591_4771_z30 = bpy.data.objects.new('Bloco_sandstone_wall_1591_4771_z30', me_bloco_sandstone_wall_1591_4771_z30)
ob_parede_externa_leste_x1591_y4763_4771 = bpy.data.objects.new('Parede_Externa_Leste_X1591_Y4763_4771', None)
ob_bloco_sandstone_wall_1591_4763_z30 = bpy.data.objects.new('Bloco_sandstone_wall_1591_4763_z30', me_bloco_sandstone_wall_1591_4763_z30)
ob_bloco_sandstone_wall_1591_4764_z30 = bpy.data.objects.new('Bloco_sandstone_wall_1591_4764_z30', me_bloco_sandstone_wall_1591_4764_z30)
ob_bloco_sandstone_wall_1591_4765_z30 = bpy.data.objects.new('Bloco_sandstone_wall_1591_4765_z30', me_bloco_sandstone_wall_1591_4765_z30)
ob_bloco_sandstone_wall_1591_4766_z30 = bpy.data.objects.new('Bloco_sandstone_wall_1591_4766_z30', me_bloco_sandstone_wall_1591_4766_z30)
ob_janela_1591_4767_z30 = bpy.data.objects.new('Janela_1591_4767_z30', me_janela_1591_4767_z30)
ob_bloco_sandstone_wall_1591_4768_z30 = bpy.data.objects.new('Bloco_sandstone_wall_1591_4768_z30', me_bloco_sandstone_wall_1591_4768_z30)
ob_bloco_sandstone_wall_1591_4769_z30 = bpy.data.objects.new('Bloco_sandstone_wall_1591_4769_z30', me_bloco_sandstone_wall_1591_4769_z30)
ob_bloco_sandstone_wall_1591_4770_z30 = bpy.data.objects.new('Bloco_sandstone_wall_1591_4770_z30', me_bloco_sandstone_wall_1591_4770_z30)
ob_bloco_sandstone_wall_1591_4771_z30_001 = bpy.data.objects.new('Bloco_sandstone_wall_1591_4771_z30.001', me_bloco_sandstone_wall_1591_4771_z30_001)
ob_moveis_decoracoes = bpy.data.objects.new('Moveis_Decoracoes', None)
ob_movel_water_1584_4762_z_5 = bpy.data.objects.new('Movel_water_1584_4762_z-5', me_movel_water_1584_4762_z_5)
ob_movel_water_1585_4762_z_5 = bpy.data.objects.new('Movel_water_1585_4762_z-5', me_movel_water_1585_4762_z_5)
ob_movel_water_1586_4762_z_5 = bpy.data.objects.new('Movel_water_1586_4762_z-5', me_movel_water_1586_4762_z_5)
ob_movel_water_1587_4762_z_5 = bpy.data.objects.new('Movel_water_1587_4762_z-5', me_movel_water_1587_4762_z_5)
ob_movel_water_1588_4762_z_5 = bpy.data.objects.new('Movel_water_1588_4762_z-5', me_movel_water_1588_4762_z_5)
ob_movel_water_1589_4762_z_5 = bpy.data.objects.new('Movel_water_1589_4762_z-5', me_movel_water_1589_4762_z_5)
ob_movel_water_1590_4762_z_5 = bpy.data.objects.new('Movel_water_1590_4762_z-5', me_movel_water_1590_4762_z_5)
ob_movel_water_1591_4762_z_5 = bpy.data.objects.new('Movel_water_1591_4762_z-5', me_movel_water_1591_4762_z_5)
ob_movel_water_1584_4763_z_5 = bpy.data.objects.new('Movel_water_1584_4763_z-5', me_movel_water_1584_4763_z_5)
ob_movel_water_1585_4763_z_5 = bpy.data.objects.new('Movel_water_1585_4763_z-5', me_movel_water_1585_4763_z_5)
ob_movel_water_1586_4763_z_5 = bpy.data.objects.new('Movel_water_1586_4763_z-5', me_movel_water_1586_4763_z_5)
ob_movel_water_1587_4763_z_5 = bpy.data.objects.new('Movel_water_1587_4763_z-5', me_movel_water_1587_4763_z_5)
ob_movel_water_1588_4763_z_5 = bpy.data.objects.new('Movel_water_1588_4763_z-5', me_movel_water_1588_4763_z_5)
ob_movel_water_1584_4764_z_5 = bpy.data.objects.new('Movel_water_1584_4764_z-5', me_movel_water_1584_4764_z_5)
ob_movel_water_1585_4764_z_5 = bpy.data.objects.new('Movel_water_1585_4764_z-5', me_movel_water_1585_4764_z_5)
ob_movel_water_1586_4764_z_5 = bpy.data.objects.new('Movel_water_1586_4764_z-5', me_movel_water_1586_4764_z_5)
ob_movel_water_1584_4765_z_5 = bpy.data.objects.new('Movel_water_1584_4765_z-5', me_movel_water_1584_4765_z_5)
ob_movel_grasses_1587_4765_z25 = bpy.data.objects.new('Movel_grasses_1587_4765_z25', me_movel_grasses_1587_4765_z25)
ob_movel_brambles_1589_4765_z29 = bpy.data.objects.new('Movel_brambles_1589_4765_z29', me_movel_brambles_1589_4765_z29)
ob_movel_mushroom_1590_4765_z30 = bpy.data.objects.new('Movel_mushroom_1590_4765_z30', me_movel_mushroom_1590_4765_z30)
ob_movel_mushrooms_1584_4766_z20 = bpy.data.objects.new('Movel_mushrooms_1584_4766_z20', me_movel_mushrooms_1584_4766_z20)
ob_movel_grasses_1588_4766_z30 = bpy.data.objects.new('Movel_grasses_1588_4766_z30', me_movel_grasses_1588_4766_z30)
ob_movel_brambles_1584_4768_z26 = bpy.data.objects.new('Movel_brambles_1584_4768_z26', me_movel_brambles_1584_4768_z26)
ob_movel_fallen_log_1586_4768_z30 = bpy.data.objects.new('Movel_fallen_log_1586_4768_z30', me_movel_fallen_log_1586_4768_z30)
ob_movel_fallen_log_1587_4768_z30 = bpy.data.objects.new('Movel_fallen_log_1587_4768_z30', me_movel_fallen_log_1587_4768_z30)
ob_movel_fallen_log_1588_4768_z30 = bpy.data.objects.new('Movel_fallen_log_1588_4768_z30', me_movel_fallen_log_1588_4768_z30)
ob_movel_brambles_1588_4768_z30 = bpy.data.objects.new('Movel_brambles_1588_4768_z30', me_movel_brambles_1588_4768_z30)
ob_movel_mushroom_1587_4769_z30 = bpy.data.objects.new('Movel_mushroom_1587_4769_z30', me_movel_mushroom_1587_4769_z30)
ob_movel_willow_tree_1588_4769_z30 = bpy.data.objects.new('Movel_willow_tree_1588_4769_z30', me_movel_willow_tree_1588_4769_z30)
ob_movel_willow_leaves_1588_4769_z30 = bpy.data.objects.new('Movel_willow_leaves_1588_4769_z30', me_movel_willow_leaves_1588_4769_z30)
ob_movel_brambles_1588_4771_z30 = bpy.data.objects.new('Movel_brambles_1588_4771_z30', me_movel_brambles_1588_4771_z30)
ob_movel_mushroom_1589_4771_z30 = bpy.data.objects.new('Movel_mushroom_1589_4771_z30', me_movel_mushroom_1589_4771_z30)

# ---- transforms, parenting, visibility, modifiers, constraints
ob_parede_externa_norte_y4762_x1591_1591.location = (3.5, -4.5, 0.0)
ob_parede_externa_norte_y4762_x1591_1591.empty_display_type = 'CUBE'
ob_bloco_sandstone_post_1591_4762_z_15.parent = ob_parede_externa_norte_y4762_x1591_1591
ob_bloco_sandstone_post_1591_4762_z_15.matrix_parent_inverse = Matrix(((1.0, -0.0, 0.0, -3.5), (-0.0, 1.0, -0.0, 4.5), (0.0, -0.0, 1.0, -0.0), (-0.0, 0.0, -0.0, 1.0)))
ob_bloco_sandstone_post_1591_4762_z_15.location = (3.5, -4.825, 1.2)
ob_bloco_sandstone_post_1591_4762_z30.parent = ob_parede_externa_norte_y4762_x1591_1591
ob_bloco_sandstone_post_1591_4762_z30.matrix_parent_inverse = Matrix(((1.0, -0.0, 0.0, -3.5), (-0.0, 1.0, -0.0, 4.5), (0.0, -0.0, 1.0, -0.0), (-0.0, 0.0, -0.0, 1.0)))
ob_bloco_sandstone_post_1591_4762_z30.location = (3.5, -4.825, 6.6)
ob_parede_externa_sul_y4771_x1584_1591.location = (0.0, 4.5, 5.4)
ob_parede_externa_sul_y4771_x1584_1591.empty_display_type = 'CUBE'
ob_bloco_sandstone_wall_1584_4771_z30.parent = ob_parede_externa_sul_y4771_x1584_1591
ob_bloco_sandstone_wall_1584_4771_z30.matrix_parent_inverse = Matrix(((1.0, -0.0, 0.0, -0.0), (-0.0, 1.0, -0.0, -4.5), (0.0, -0.0, 1.0, -5.4), (-0.0, 0.0, -0.0, 1.0)))
ob_bloco_sandstone_wall_1584_4771_z30.location = (-3.5, 4.175, 6.0)
ob_bloco_sandstone_wall_1585_4771_z30.parent = ob_parede_externa_sul_y4771_x1584_1591
ob_bloco_sandstone_wall_1585_4771_z30.matrix_parent_inverse = Matrix(((1.0, -0.0, 0.0, -0.0), (-0.0, 1.0, -0.0, -4.5), (0.0, -0.0, 1.0, -5.4), (-0.0, 0.0, -0.0, 1.0)))
ob_bloco_sandstone_wall_1585_4771_z30.location = (-2.5, 4.175, 6.0)
ob_bloco_sandstone_wall_1586_4771_z30.parent = ob_parede_externa_sul_y4771_x1584_1591
ob_bloco_sandstone_wall_1586_4771_z30.matrix_parent_inverse = Matrix(((1.0, -0.0, 0.0, -0.0), (-0.0, 1.0, -0.0, -4.5), (0.0, -0.0, 1.0, -5.4), (-0.0, 0.0, -0.0, 1.0)))
ob_bloco_sandstone_wall_1586_4771_z30.location = (-1.5, 4.175, 6.0)
ob_bloco_sandstone_wall_1587_4771_z30.parent = ob_parede_externa_sul_y4771_x1584_1591
ob_bloco_sandstone_wall_1587_4771_z30.matrix_parent_inverse = Matrix(((1.0, -0.0, 0.0, -0.0), (-0.0, 1.0, -0.0, -4.5), (0.0, -0.0, 1.0, -5.4), (-0.0, 0.0, -0.0, 1.0)))
ob_bloco_sandstone_wall_1587_4771_z30.location = (-0.5, 4.175, 6.0)
ob_bloco_sandstone_wall_1588_4771_z30.parent = ob_parede_externa_sul_y4771_x1584_1591
ob_bloco_sandstone_wall_1588_4771_z30.matrix_parent_inverse = Matrix(((1.0, -0.0, 0.0, -0.0), (-0.0, 1.0, -0.0, -4.5), (0.0, -0.0, 1.0, -5.4), (-0.0, 0.0, -0.0, 1.0)))
ob_bloco_sandstone_wall_1588_4771_z30.location = (0.5, 4.175, 6.0)
ob_bloco_sandstone_wall_1589_4771_z30.parent = ob_parede_externa_sul_y4771_x1584_1591
ob_bloco_sandstone_wall_1589_4771_z30.matrix_parent_inverse = Matrix(((1.0, -0.0, 0.0, -0.0), (-0.0, 1.0, -0.0, -4.5), (0.0, -0.0, 1.0, -5.4), (-0.0, 0.0, -0.0, 1.0)))
ob_bloco_sandstone_wall_1589_4771_z30.location = (1.5, 4.175, 6.0)
ob_bloco_sandstone_wall_1590_4771_z30.parent = ob_parede_externa_sul_y4771_x1584_1591
ob_bloco_sandstone_wall_1590_4771_z30.matrix_parent_inverse = Matrix(((1.0, -0.0, 0.0, -0.0), (-0.0, 1.0, -0.0, -4.5), (0.0, -0.0, 1.0, -5.4), (-0.0, 0.0, -0.0, 1.0)))
ob_bloco_sandstone_wall_1590_4771_z30.location = (2.5, 4.175, 6.0)
ob_bloco_sandstone_wall_1591_4771_z30.parent = ob_parede_externa_sul_y4771_x1584_1591
ob_bloco_sandstone_wall_1591_4771_z30.matrix_parent_inverse = Matrix(((1.0, -0.0, 0.0, -0.0), (-0.0, 1.0, -0.0, -4.5), (0.0, -0.0, 1.0, -5.4), (-0.0, 0.0, -0.0, 1.0)))
ob_bloco_sandstone_wall_1591_4771_z30.location = (3.5, 4.175, 6.0)
ob_parede_externa_leste_x1591_y4763_4771.location = (3.5, 0.5, 5.4)
ob_parede_externa_leste_x1591_y4763_4771.empty_display_type = 'CUBE'
ob_bloco_sandstone_wall_1591_4763_z30.parent = ob_parede_externa_leste_x1591_y4763_4771
ob_bloco_sandstone_wall_1591_4763_z30.matrix_parent_inverse = Matrix(((1.0, -0.0, 0.0, -3.5), (-0.0, 1.0, -0.0, -0.5), (0.0, -0.0, 1.0, -5.4), (-0.0, 0.0, -0.0, 1.0)))
ob_bloco_sandstone_wall_1591_4763_z30.location = (3.175, -3.5, 6.6)
ob_bloco_sandstone_wall_1591_4764_z30.parent = ob_parede_externa_leste_x1591_y4763_4771
ob_bloco_sandstone_wall_1591_4764_z30.matrix_parent_inverse = Matrix(((1.0, -0.0, 0.0, -3.5), (-0.0, 1.0, -0.0, -0.5), (0.0, -0.0, 1.0, -5.4), (-0.0, 0.0, -0.0, 1.0)))
ob_bloco_sandstone_wall_1591_4764_z30.location = (3.175, -2.5, 6.6)
ob_bloco_sandstone_wall_1591_4765_z30.parent = ob_parede_externa_leste_x1591_y4763_4771
ob_bloco_sandstone_wall_1591_4765_z30.matrix_parent_inverse = Matrix(((1.0, -0.0, 0.0, -3.5), (-0.0, 1.0, -0.0, -0.5), (0.0, -0.0, 1.0, -5.4), (-0.0, 0.0, -0.0, 1.0)))
ob_bloco_sandstone_wall_1591_4765_z30.location = (3.175, -1.5, 6.6)
ob_bloco_sandstone_wall_1591_4766_z30.parent = ob_parede_externa_leste_x1591_y4763_4771
ob_bloco_sandstone_wall_1591_4766_z30.matrix_parent_inverse = Matrix(((1.0, -0.0, 0.0, -3.5), (-0.0, 1.0, -0.0, -0.5), (0.0, -0.0, 1.0, -5.4), (-0.0, 0.0, -0.0, 1.0)))
ob_bloco_sandstone_wall_1591_4766_z30.location = (3.175, -0.5, 6.6)
ob_janela_1591_4767_z30.parent = ob_parede_externa_leste_x1591_y4763_4771
ob_janela_1591_4767_z30.matrix_parent_inverse = Matrix(((1.0, -0.0, 0.0, -3.5), (-0.0, 1.0, -0.0, -0.5), (0.0, -0.0, 1.0, -5.4), (-0.0, 0.0, -0.0, 1.0)))
ob_janela_1591_4767_z30.location = (3.175, 0.5, 6.69)
ob_bloco_sandstone_wall_1591_4768_z30.parent = ob_parede_externa_leste_x1591_y4763_4771
ob_bloco_sandstone_wall_1591_4768_z30.matrix_parent_inverse = Matrix(((1.0, -0.0, 0.0, -3.5), (-0.0, 1.0, -0.0, -0.5), (0.0, -0.0, 1.0, -5.4), (-0.0, 0.0, -0.0, 1.0)))
ob_bloco_sandstone_wall_1591_4768_z30.location = (3.175, 1.5, 6.6)
ob_bloco_sandstone_wall_1591_4769_z30.parent = ob_parede_externa_leste_x1591_y4763_4771
ob_bloco_sandstone_wall_1591_4769_z30.matrix_parent_inverse = Matrix(((1.0, -0.0, 0.0, -3.5), (-0.0, 1.0, -0.0, -0.5), (0.0, -0.0, 1.0, -5.4), (-0.0, 0.0, -0.0, 1.0)))
ob_bloco_sandstone_wall_1591_4769_z30.location = (3.175, 2.5, 6.6)
ob_bloco_sandstone_wall_1591_4770_z30.parent = ob_parede_externa_leste_x1591_y4763_4771
ob_bloco_sandstone_wall_1591_4770_z30.matrix_parent_inverse = Matrix(((1.0, -0.0, 0.0, -3.5), (-0.0, 1.0, -0.0, -0.5), (0.0, -0.0, 1.0, -5.4), (-0.0, 0.0, -0.0, 1.0)))
ob_bloco_sandstone_wall_1591_4770_z30.location = (3.175, 3.5, 6.6)
ob_bloco_sandstone_wall_1591_4771_z30_001.parent = ob_parede_externa_leste_x1591_y4763_4771
ob_bloco_sandstone_wall_1591_4771_z30_001.matrix_parent_inverse = Matrix(((1.0, -0.0, 0.0, -3.5), (-0.0, 1.0, -0.0, -0.5), (0.0, -0.0, 1.0, -5.4), (-0.0, 0.0, -0.0, 1.0)))
ob_bloco_sandstone_wall_1591_4771_z30_001.location = (3.175, 4.5, 6.6)
ob_moveis_decoracoes.location = (0.0, 0.0, 0.0)
ob_moveis_decoracoes.empty_display_type = 'CUBE'
ob_movel_water_1584_4762_z_5.parent = ob_moveis_decoracoes
ob_movel_water_1584_4762_z_5.location = (-3.5, -4.5, 1.26)
ob_movel_water_1585_4762_z_5.parent = ob_moveis_decoracoes
ob_movel_water_1585_4762_z_5.location = (-2.5, -4.5, 1.26)
ob_movel_water_1586_4762_z_5.parent = ob_moveis_decoracoes
ob_movel_water_1586_4762_z_5.location = (-1.5, -4.5, 1.26)
ob_movel_water_1587_4762_z_5.parent = ob_moveis_decoracoes
ob_movel_water_1587_4762_z_5.location = (-0.5, -4.5, 1.26)
ob_movel_water_1588_4762_z_5.parent = ob_moveis_decoracoes
ob_movel_water_1588_4762_z_5.location = (0.5, -4.5, 1.26)
ob_movel_water_1589_4762_z_5.parent = ob_moveis_decoracoes
ob_movel_water_1589_4762_z_5.location = (1.5, -4.5, 1.26)
ob_movel_water_1590_4762_z_5.parent = ob_moveis_decoracoes
ob_movel_water_1590_4762_z_5.location = (2.5, -4.5, 1.26)
ob_movel_water_1591_4762_z_5.parent = ob_moveis_decoracoes
ob_movel_water_1591_4762_z_5.location = (3.5, -4.5, 1.26)
ob_movel_water_1584_4763_z_5.parent = ob_moveis_decoracoes
ob_movel_water_1584_4763_z_5.location = (-3.5, -3.5, 1.26)
ob_movel_water_1585_4763_z_5.parent = ob_moveis_decoracoes
ob_movel_water_1585_4763_z_5.location = (-2.5, -3.5, 1.26)
ob_movel_water_1586_4763_z_5.parent = ob_moveis_decoracoes
ob_movel_water_1586_4763_z_5.location = (-1.5, -3.5, 1.26)
ob_movel_water_1587_4763_z_5.parent = ob_moveis_decoracoes
ob_movel_water_1587_4763_z_5.location = (-0.5, -3.5, 1.26)
ob_movel_water_1588_4763_z_5.parent = ob_moveis_decoracoes
ob_movel_water_1588_4763_z_5.location = (0.5, -3.5, 1.26)
ob_movel_water_1584_4764_z_5.parent = ob_moveis_decoracoes
ob_movel_water_1584_4764_z_5.location = (-3.5, -2.5, 1.26)
ob_movel_water_1585_4764_z_5.parent = ob_moveis_decoracoes
ob_movel_water_1585_4764_z_5.location = (-2.5, -2.5, 1.26)
ob_movel_water_1586_4764_z_5.parent = ob_moveis_decoracoes
ob_movel_water_1586_4764_z_5.location = (-1.5, -2.5, 1.26)
ob_movel_water_1584_4765_z_5.parent = ob_moveis_decoracoes
ob_movel_water_1584_4765_z_5.location = (-3.5, -1.5, 1.26)
ob_movel_grasses_1587_4765_z25.parent = ob_moveis_decoracoes
ob_movel_grasses_1587_4765_z25.location = (-0.5, -1.5, 4.86)
ob_movel_brambles_1589_4765_z29.parent = ob_moveis_decoracoes
ob_movel_brambles_1589_4765_z29.location = (1.5, -1.5, 5.58)
ob_movel_mushroom_1590_4765_z30.parent = ob_moveis_decoracoes
ob_movel_mushroom_1590_4765_z30.location = (2.5, -1.5, 5.46)
ob_movel_mushrooms_1584_4766_z20.parent = ob_moveis_decoracoes
ob_movel_mushrooms_1584_4766_z20.location = (-3.5, -0.5, 4.26)
ob_movel_grasses_1588_4766_z30.parent = ob_moveis_decoracoes
ob_movel_grasses_1588_4766_z30.location = (0.5, -0.5, 5.46)
ob_movel_brambles_1584_4768_z26.parent = ob_moveis_decoracoes
ob_movel_brambles_1584_4768_z26.location = (-3.5, 1.5, 5.22)
ob_movel_fallen_log_1586_4768_z30.parent = ob_moveis_decoracoes
ob_movel_fallen_log_1586_4768_z30.location = (-1.5, 1.5, 5.46)
ob_movel_fallen_log_1587_4768_z30.parent = ob_moveis_decoracoes
ob_movel_fallen_log_1587_4768_z30.location = (-0.5, 1.5, 5.46)
ob_movel_fallen_log_1588_4768_z30.parent = ob_moveis_decoracoes
ob_movel_fallen_log_1588_4768_z30.location = (0.5, 1.5, 5.46)
ob_movel_brambles_1588_4768_z30.parent = ob_moveis_decoracoes
ob_movel_brambles_1588_4768_z30.location = (0.5, 1.5, 5.7)
ob_movel_mushroom_1587_4769_z30.parent = ob_moveis_decoracoes
ob_movel_mushroom_1587_4769_z30.location = (-0.5, 2.5, 5.46)
ob_movel_willow_tree_1588_4769_z30.parent = ob_moveis_decoracoes
ob_movel_willow_tree_1588_4769_z30.location = (0.5, 2.5, 6.0)
ob_movel_willow_leaves_1588_4769_z30.parent = ob_moveis_decoracoes
ob_movel_willow_leaves_1588_4769_z30.location = (0.5, 2.5, 5.52)
ob_movel_brambles_1588_4771_z30.parent = ob_moveis_decoracoes
ob_movel_brambles_1588_4771_z30.location = (0.5, 4.5, 5.7)
ob_movel_mushroom_1589_4771_z30.parent = ob_moveis_decoracoes
ob_movel_mushroom_1589_4771_z30.location = (1.5, 4.5, 5.46)

# ---- collection membership
col_01_paredes_externas.objects.link(ob_parede_externa_norte_y4762_x1591_1591)
col_01_paredes_externas.objects.link(ob_bloco_sandstone_post_1591_4762_z_15)
col_01_paredes_externas.objects.link(ob_bloco_sandstone_post_1591_4762_z30)
col_01_paredes_externas.objects.link(ob_parede_externa_sul_y4771_x1584_1591)
col_01_paredes_externas.objects.link(ob_bloco_sandstone_wall_1584_4771_z30)
col_01_paredes_externas.objects.link(ob_bloco_sandstone_wall_1585_4771_z30)
col_01_paredes_externas.objects.link(ob_bloco_sandstone_wall_1586_4771_z30)
col_01_paredes_externas.objects.link(ob_bloco_sandstone_wall_1587_4771_z30)
col_01_paredes_externas.objects.link(ob_bloco_sandstone_wall_1588_4771_z30)
col_01_paredes_externas.objects.link(ob_bloco_sandstone_wall_1589_4771_z30)
col_01_paredes_externas.objects.link(ob_bloco_sandstone_wall_1590_4771_z30)
col_01_paredes_externas.objects.link(ob_bloco_sandstone_wall_1591_4771_z30)
col_01_paredes_externas.objects.link(ob_parede_externa_leste_x1591_y4763_4771)
col_01_paredes_externas.objects.link(ob_bloco_sandstone_wall_1591_4763_z30)
col_01_paredes_externas.objects.link(ob_bloco_sandstone_wall_1591_4764_z30)
col_01_paredes_externas.objects.link(ob_bloco_sandstone_wall_1591_4765_z30)
col_01_paredes_externas.objects.link(ob_bloco_sandstone_wall_1591_4766_z30)
col_01_paredes_externas.objects.link(ob_janela_1591_4767_z30)
col_01_paredes_externas.objects.link(ob_bloco_sandstone_wall_1591_4768_z30)
col_01_paredes_externas.objects.link(ob_bloco_sandstone_wall_1591_4769_z30)
col_01_paredes_externas.objects.link(ob_bloco_sandstone_wall_1591_4770_z30)
col_01_paredes_externas.objects.link(ob_bloco_sandstone_wall_1591_4771_z30_001)
col_04_moveis_decoracoes.objects.link(ob_moveis_decoracoes)
col_04_moveis_decoracoes.objects.link(ob_movel_water_1584_4762_z_5)
col_04_moveis_decoracoes.objects.link(ob_movel_water_1585_4762_z_5)
col_04_moveis_decoracoes.objects.link(ob_movel_water_1586_4762_z_5)
col_04_moveis_decoracoes.objects.link(ob_movel_water_1587_4762_z_5)
col_04_moveis_decoracoes.objects.link(ob_movel_water_1588_4762_z_5)
col_04_moveis_decoracoes.objects.link(ob_movel_water_1589_4762_z_5)
col_04_moveis_decoracoes.objects.link(ob_movel_water_1590_4762_z_5)
col_04_moveis_decoracoes.objects.link(ob_movel_water_1591_4762_z_5)
col_04_moveis_decoracoes.objects.link(ob_movel_water_1584_4763_z_5)
col_04_moveis_decoracoes.objects.link(ob_movel_water_1585_4763_z_5)
col_04_moveis_decoracoes.objects.link(ob_movel_water_1586_4763_z_5)
col_04_moveis_decoracoes.objects.link(ob_movel_water_1587_4763_z_5)
col_04_moveis_decoracoes.objects.link(ob_movel_water_1588_4763_z_5)
col_04_moveis_decoracoes.objects.link(ob_movel_water_1584_4764_z_5)
col_04_moveis_decoracoes.objects.link(ob_movel_water_1585_4764_z_5)
col_04_moveis_decoracoes.objects.link(ob_movel_water_1586_4764_z_5)
col_04_moveis_decoracoes.objects.link(ob_movel_water_1584_4765_z_5)
col_04_moveis_decoracoes.objects.link(ob_movel_grasses_1587_4765_z25)
col_04_moveis_decoracoes.objects.link(ob_movel_brambles_1589_4765_z29)
col_04_moveis_decoracoes.objects.link(ob_movel_mushroom_1590_4765_z30)
col_04_moveis_decoracoes.objects.link(ob_movel_mushrooms_1584_4766_z20)
col_04_moveis_decoracoes.objects.link(ob_movel_grasses_1588_4766_z30)
col_04_moveis_decoracoes.objects.link(ob_movel_brambles_1584_4768_z26)
col_04_moveis_decoracoes.objects.link(ob_movel_fallen_log_1586_4768_z30)
col_04_moveis_decoracoes.objects.link(ob_movel_fallen_log_1587_4768_z30)
col_04_moveis_decoracoes.objects.link(ob_movel_fallen_log_1588_4768_z30)
col_04_moveis_decoracoes.objects.link(ob_movel_brambles_1588_4768_z30)
col_04_moveis_decoracoes.objects.link(ob_movel_mushroom_1587_4769_z30)
col_04_moveis_decoracoes.objects.link(ob_movel_willow_tree_1588_4769_z30)
col_04_moveis_decoracoes.objects.link(ob_movel_willow_leaves_1588_4769_z30)
col_04_moveis_decoracoes.objects.link(ob_movel_brambles_1588_4771_z30)
col_04_moveis_decoracoes.objects.link(ob_movel_mushroom_1589_4771_z30)

# ---- scene / render settings (as saved in the file)
scene.frame_start = 1; scene.frame_end = 250; scene.frame_set(1)
scene.render.engine = 'BLENDER_EEVEE_NEXT'
scene.render.bake_bias = 0.0
scene.render.bake_samples = 0
scene.cycles.sampling_pattern = 'TABULATED_SOBOL'
scene.eevee.use_volume_custom_range = False
bpy.context.view_layer.update()

# ---- added for rendering (the .blend has no active camera and no usable light): camera, sun + grey world if the file has none
cam_auto = bpy.data.cameras.new('AutoCamera')
cam_auto.lens = 50.0
cam_auto.sensor_width = 36.0
cam_auto.clip_end = 1000.0
ob_auto_camera = bpy.data.objects.new('AutoCamera', cam_auto)
scene.collection.objects.link(ob_auto_camera)
ob_auto_camera.location = (13.8734, -16.6481, 14.9987)
ob_auto_camera.rotation_euler = (1.09748, -7.21219e-08, 0.694738)
scene.camera = ob_auto_camera
light_auto_sun = bpy.data.lights.new('AutoSun', 'SUN')
light_auto_sun.energy = 3.0
light_auto_sun.angle = 0.0523599
ob_auto_sun = bpy.data.objects.new('AutoSun', light_auto_sun)
scene.collection.objects.link(ob_auto_sun)
ob_auto_sun.rotation_euler = (0.872665, 0.174533, 0.523599)
if scene.world is None:
    world_auto = bpy.data.worlds.new('AutoWorld')
    world_auto.color = (0.3, 0.3, 0.3)
    scene.world = world_auto
bpy.context.view_layer.update()
